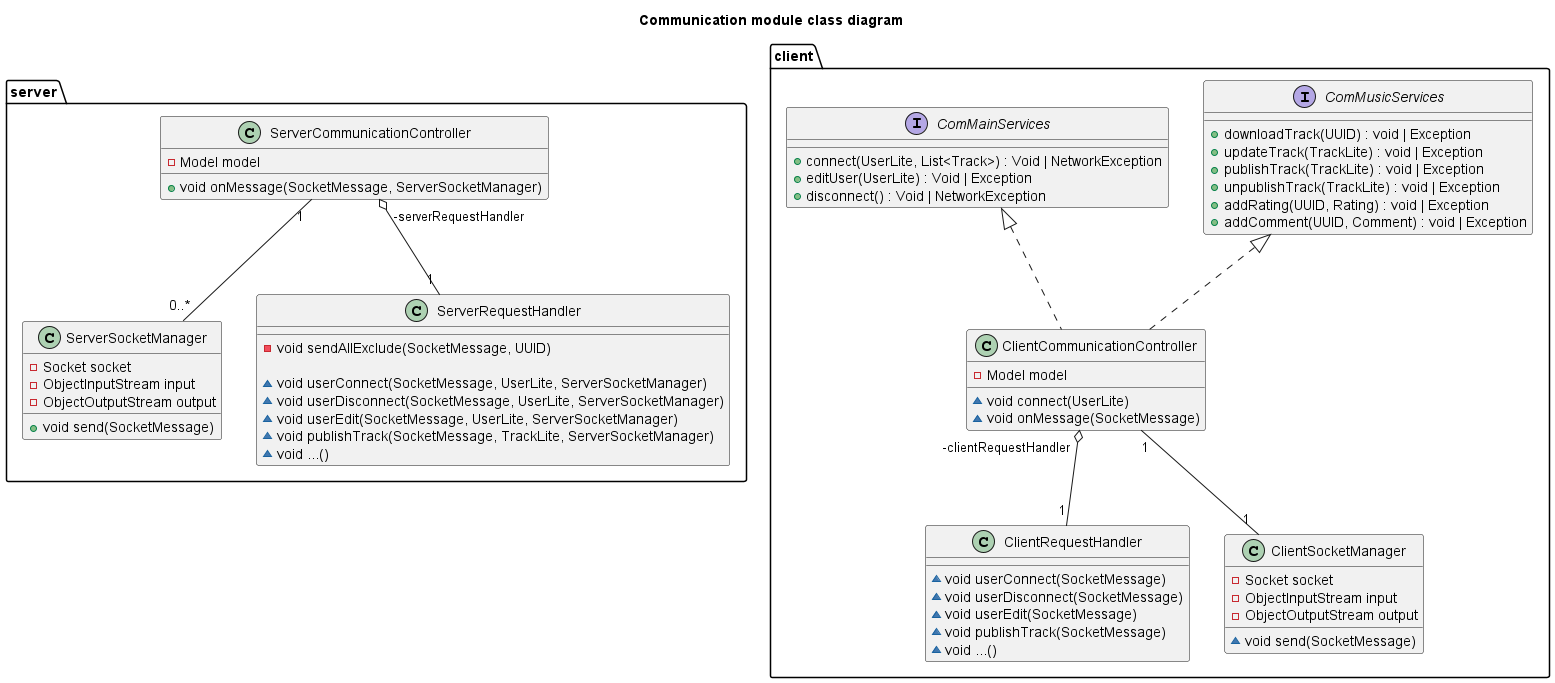

The diagram above was rendered by PlantUML. Its source (embedded in the PNG):
@startuml Communication module class diagram
title Communication module class diagram

package server {
    class ServerCommunicationController {
        - Model model
        + void onMessage(SocketMessage, ServerSocketManager)
    }

    class ServerSocketManager {
        - Socket socket
        - ObjectInputStream input
        - ObjectOutputStream output

        + void send(SocketMessage)
    }

    class ServerRequestHandler {
        - void sendAllExclude(SocketMessage, UUID)

        ~ void userConnect(SocketMessage, UserLite, ServerSocketManager)
        ~ void userDisconnect(SocketMessage, UserLite, ServerSocketManager)
        ~ void userEdit(SocketMessage, UserLite, ServerSocketManager)
        ~ void publishTrack(SocketMessage, TrackLite, ServerSocketManager)
        ~ void ...()
    }

    ServerCommunicationController "1" -- "0..*" ServerSocketManager
    ServerCommunicationController "-serverRequestHandler" o-- "    1" ServerRequestHandler

}

package client {
    class ClientCommunicationController implements ComMusicServices, ComMainServices  {
        - Model model

        ~ void connect(UserLite)
        ~ void onMessage(SocketMessage)
    } 

    class ClientRequestHandler {
        ~ void userConnect(SocketMessage)
        ~ void userDisconnect(SocketMessage)
        ~ void userEdit(SocketMessage)
        ~ void publishTrack(SocketMessage)
        ~ void ...()
    }

    interface ComMainServices  {
        + connect(UserLite, List<Track>) : Void | NetworkException
        + editUser(UserLite) : Void | Exception
        + disconnect() : Void | NetworkException
    }

    interface ComMusicServices {
        + downloadTrack(UUID) : void | Exception
        + updateTrack(TrackLite) : void | Exception
        + publishTrack(TrackLite) : void | Exception
        + unpublishTrack(TrackLite) : void | Exception
        + addRating(UUID, Rating) : void | Exception
        + addComment(UUID, Comment) : void | Exception
    }

    class ClientSocketManager {
        - Socket socket
        - ObjectInputStream input
        - ObjectOutputStream output

        ~ void send(SocketMessage)
    }

    ClientSocketManager "1" -up- "1" ClientCommunicationController
    ClientCommunicationController "-clientRequestHandler" o-- "    1" ClientRequestHandler
}
@enduml